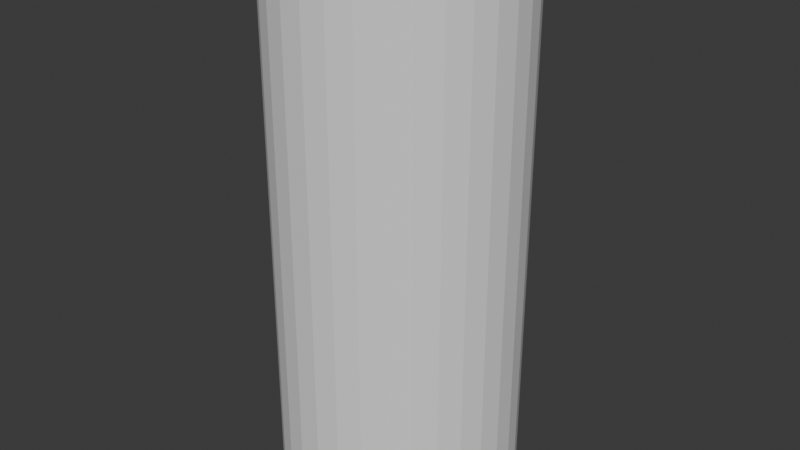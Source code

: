 # Source: m_lean_base.blend  (saved by Blender 5.2.44; exported with 4.5.12 LTS)
import bpy
from mathutils import Matrix  # noqa: F401  (used for matrix-valued properties, if any)

bpy.ops.wm.read_factory_settings(use_empty=True)
scene = bpy.context.scene
scene.name = 'Scene'

# ---- collections
col_collection = bpy.data.collections.new('Collection'); scene.collection.children.link(col_collection)
col_reference = bpy.data.collections.new('reference'); scene.collection.children.link(col_reference)

# ---- world
world_world = bpy.data.worlds.new('World'); scene.world = world_world
world_world.use_nodes = True; world_world.node_tree.nodes.clear()
_N = world_world.node_tree.nodes; _L = world_world.node_tree.links
n0 = _N.new('ShaderNodeOutputWorld'); n0.name = 'World Output'; n0.location = (200, 100)
n1 = _N.new('ShaderNodeBackground'); n1.name = 'Background'; n1.location = (-200, 100)
n1.inputs[0].default_value = (0.05088, 0.05088, 0.05088, 1.0)
_L.new(n1.outputs[0], n0.inputs[0])
n0.is_active_output = True
world_world.color = (0.05088, 0.05088, 0.05088)
world_world.sun_shadow_jitter_overblur = 0.0

# ---- meshes
me_cylinder_001 = bpy.data.meshes.new('Cylinder.001')
me_cylinder_001.from_pydata([(0.0, 0.1749, 9.663), (0.0, 0.3971, 11.9), (0.2359, 0.2025, 9.594), (0.4213, 0.4348, 12.03), (0.403, 0.03589, 9.498), (0.403, -0.1135, 9.351), (0.5127, -0.06281, 11.9), (0.2274, -0.2361, 9.231), (0.3351, -0.2881, 11.45), (0.0, -0.2806, 9.187), (0.0, -0.3341, 11.68), (0.0, 0.3249, 13.18), (0.3123, 0.358, 13.13), (0.4576, 0.1964, 13.08), (0.4576, 0.05306, 13.0), (0.301, -0.06449, 12.93), (0.0, -0.08411, 12.91), (0.0, 0.2452, 13.84), (0.1446, 0.2279, 13.78), (0.19, 0.1276, 13.7), (0.19, 0.04632, 13.16), (0.1174, -0.03993, 13.06), (0.0, -0.07126, 13.02), (0.0, 0.2226, 14.08), (0.1464, 0.2019, 14.06), (0.1918, 0.09271, 14.08), (0.1918, -0.005072, 14.08), (0.1192, -0.08747, 13.75), (0.0, -0.1221, 13.75), (0.0, 0.2328, 10.52), (0.2675, 0.2528, 10.48), (0.3871, 0.06641, 10.45), (0.3871, -0.08086, 10.41), (0.2595, -0.2235, 10.36), (0.0, -0.2753, 10.34), (0.2512, 0.2155, 10.11), (0.3797, 0.04402, 10.06), (0.3797, -0.1266, 9.969), (0.2437, -0.2541, 9.889), (0.0, -0.3004, 9.859), (0.0, 0.1898, 10.16), (0.0, -0.3138, 11.54), (0.3139, -0.2519, 11.24), (0.0, 0.3957, 12.54), (0.3398, 0.4325, 12.49), (0.3276, -0.1951, 12.3), (0.0, -0.2332, 12.29), (0.3933, 0.2825, 4.795), (0.3695, 0.3076, 5.661), (0.5098, 0.2257, 4.82), (0.5109, 0.2399, 5.788), (0.558, 0.09243, 4.795), (0.5694, 0.07671, 5.841), (0.5098, -0.03917, 4.734), (0.5109, -0.08652, 5.788), (0.3933, -0.09204, 4.674), (0.3695, -0.1541, 5.661), (0.2769, -0.03522, 4.649), (0.2281, -0.08652, 5.534), (0.2286, 0.09802, 4.675), (0.1696, 0.07671, 5.482), (0.2769, 0.2296, 4.735), (0.2281, 0.2399, 5.534), (0.3536, 0.3276, 6.177), (0.5236, 0.251, 6.291), (0.5941, 0.06613, 6.338), (0.5236, -0.1188, 6.291), (0.3536, -0.1953, 6.177), (0.1836, -0.1188, 6.063), (0.1132, 0.06613, 6.016), (0.1836, 0.251, 6.063), (0.3063, 0.3316, 7.162), (0.4918, 0.2492, 7.287), (0.5686, 0.05026, 7.338), (0.4918, -0.1487, 7.287), (0.3063, -0.2311, 7.162), (0.1208, -0.1487, 7.038), (0.04399, 0.05026, 6.986), (0.1208, 0.2492, 7.038), (0.2913, 0.3302, 7.494), (0.4675, 0.249, 7.88), (0.5063, 0.08126, 8.26), (0.4437, -0.1432, 8.084), (0.2693, -0.2244, 7.852), (0.09486, -0.1432, 7.621), (0.02262, 0.0529, 7.525), (0.09302, 0.249, 7.506), (0.4542, 0.4057, 3.528), (0.5947, 0.3486, 3.551), (0.6529, 0.2159, 3.504), (0.5947, 0.08536, 3.416), (0.4542, 0.03342, 3.337), (0.3136, 0.09051, 3.314), (0.2554, 0.2232, 3.36), (0.3136, 0.3537, 3.449), (0.4859, 0.3161, 1.347), (0.5517, 0.2831, 1.349), (0.5789, 0.2031, 1.349), (0.5517, 0.1232, 1.349), (0.4859, 0.09015, 1.347), (0.4202, 0.1232, 1.346), (0.3929, 0.2031, 1.346), (0.4202, 0.2831, 1.346), (0.4885, 0.3219, 1.006), (0.5679, 0.2842, 0.9733), (0.6008, 0.1931, 0.9597), (0.5679, 0.102, 0.9733), (0.4885, 0.06425, 1.006), (0.4092, 0.102, 1.039), (0.3763, 0.1931, 1.053), (0.4092, 0.2842, 1.039), (0.482, 0.07824, 2.315), (0.5736, 0.1189, 2.337), (0.6115, 0.2172, 2.346), (0.5736, 0.3154, 2.337), (0.3905, 0.3154, 2.293), (0.3525, 0.2172, 2.284), (0.3905, 0.1189, 2.293), (0.482, 0.3561, 2.315), (0.5327, 0.3601, 9.537e-07), (0.6243, 0.316, 9.537e-07), (0.6673, 0.2002, 9.537e-07), (0.5672, -0.2579, 9.537e-07), (0.4155, 0.187, 9.537e-07), (0.4462, 0.3067, 9.537e-07), (0.4341, 0.02453, 0.8004), (0.5089, -0.02501, 0.8004), (0.578, 0.03207, 0.8004), (0.601, 0.1623, 0.8004), (0.5645, 0.2895, 0.8004), (0.4898, 0.339, 0.8004), (0.4206, 0.2819, 0.8004), (0.3976, 0.1517, 0.8004), (0.7277, -0.3676, 9.537e-07), (0.7854, -0.2465, 9.537e-07), (0.576, -0.4244, 9.537e-07), (0.4192, -0.3837, 9.537e-07), (0.3491, -0.2694, 9.537e-07), (0.4198, -0.3762, 0.2609), (0.673, -0.3629, 0.2609), (0.3736, -0.2495, 0.2609), (0.563, -0.4221, 0.2609), (0.7356, -0.2252, 0.2771), (0.3832, -0.03086, 0.3974), (0.5414, 0.1936, 9.537e-07), (0.7027, 0.06622, 9.537e-07), (0.4255, -0.1577, 0.3974), (0.5414, -0.2051, 0.3974), (0.3956, 0.05012, 9.537e-07), (0.3757, -0.0868, 9.537e-07), (0.7382, -0.06781, 9.537e-07), (0.6818, -0.01198, 0.4071), (0.635, -0.1467, 0.3974), (0.118, 0.1887, 9.629), (0.1742, 0.4114, 11.68), (0.1561, 0.3778, 13.15), (0.06087, 0.2518, 13.81), (0.06179, 0.2275, 14.07), (0.1337, 0.2428, 10.5), (0.1256, 0.2026, 10.14), (0.1699, 0.4363, 12.52), (0.0677, -0.3428, 11.61), (0.06294, -0.09826, 12.91), (0.07515, -0.3009, 11.42), (0.0685, -0.2435, 12.29), (0.0, 0.2925, 11.02), (0.3139, 0.3156, 10.99), (0.46, 0.1038, 10.98), (0.46, -0.1256, 10.93), (0.2861, -0.2851, 10.65), (0.1378, 0.3041, 10.93), (0.0, -0.3433, 11.03), (0.0, 0.3163, 8.909), (0.3091, 0.365, 8.84), (0.4762, 0.1569, 8.744), (0.4762, -0.02972, 8.597), (0.3006, -0.1828, 8.477), (0.0, -0.2384, 8.433), (0.057, 0.3478, 8.891), (0.0519, 0.4211, 8.19), (0.0, 0.0461, 7.557), (0.0, 0.385, 8.238), (0.0, -0.1919, 7.702), (0.1866, -0.172, 8.166), (0.0, -0.2524, 8.133), (0.0, 0.249, 7.621), (0.4803, 0.2796, 8.363), (0.0, 0.3813, 7.82), (0.05598, 0.4138, 7.799), (0.2892, 0.445, 8.236), (0.4518, 0.315, 7.957), (0.2866, 0.4133, 7.769), (0.5167, 0.0761, 8.106), (0.4517, -0.1441, 7.951), (0.2938, 0.3304, 7.439), (0.4716, 0.249, 7.781), (0.09766, 0.249, 7.428), (0.09919, -0.1441, 7.524), (0.02618, 0.05246, 7.436), (0.2754, -0.2255, 7.737), (0.6719, 0.3148, 10.18), (0.594, 0.3632, 11.11), (0.7846, 0.3148, 10.28), (0.7404, 0.3632, 11.24), (0.8409, 0.1714, 10.32), (0.8247, 0.1733, 11.2), (0.7846, 0.04464, 10.27), (0.7627, 0.005411, 11.02), (0.6719, 0.04464, 10.17), (0.6164, 0.005411, 10.89), (0.6156, 0.1714, 10.12), (0.532, 0.1733, 10.94), (0.585, 0.3594, 11.42), (0.72, 0.3594, 11.54), (0.7863, 0.1821, 11.62), (0.72, 0.005531, 11.54), (0.585, 0.005531, 11.42), (0.5176, 0.1825, 11.36), (0.706, 0.2774, 9.547), (0.8451, 0.2774, 9.671), (0.9062, 0.1402, 9.818), (0.8283, 0.003045, 9.839), (0.6892, 0.003045, 9.714), (0.6281, 0.1402, 9.568), (0.7281, 0.2603, 9.234), (0.8633, 0.2603, 9.355), (0.9263, 0.1329, 9.462), (0.8541, -0.005544, 9.447), (0.7189, -0.005544, 9.326), (0.6558, 0.1329, 9.219), (0.8544, 0.088, 7.843), (0.9262, 0.088, 7.908), (0.9571, 0.00796, 7.99), (0.9162, -0.07208, 8.008), (0.8444, -0.07208, 7.943), (0.8134, 0.00796, 7.861), (0.7361, 0.0796, 8.629), (0.7801, -0.02368, 8.743), (0.8816, -0.02368, 8.834), (0.9392, 0.0796, 8.811), (0.8953, 0.1829, 8.697), (0.7937, 0.1829, 8.606), (0.6585, 0.3094, 10.33), (0.777, 0.3094, 10.44), (0.7808, 0.03789, 10.4), (0.6623, 0.03789, 10.3), (0.7995, 0.2931, 10.12), (0.6762, 0.03437, 10.06), (0.6803, 0.2931, 10.02), (0.7954, 0.03437, 10.17), (0.829, -0.2101, 7.076), (0.8363, -0.0882, 7.808), (0.8232, 0.08944, 7.028), (0.8481, 0.07825, 7.675), (1.014, -0.2183, 6.975), (0.9471, -0.08356, 7.85), (1.002, 0.08488, 6.966), (0.9401, 0.0821, 7.71), (0.7622, -0.1497, 7.453), (0.7984, 0.08326, 7.357), (0.986, 0.08412, 7.344), (0.9927, -0.1504, 7.417), (0.8261, -0.06034, 7.052), (0.8121, -0.006233, 7.73), (1.008, -0.06672, 6.97), (0.9705, 0.0003979, 7.79), (0.9893, -0.03316, 7.38), (0.7604, -0.03329, 7.406), (0.7505, -0.05254, 7.118), (0.7529, -0.1888, 7.151), (0.8082, -0.2148, 6.884), (0.8178, -0.0622, 6.976), (0.7422, -0.0544, 7.042), (0.7321, -0.1935, 6.96), (0.7887, -0.1676, 6.705), (0.7128, -0.151, 6.777), (0.7868, -0.06916, 6.689), (0.7112, -0.06136, 6.755), (0.8109, 0.008505, 6.839), (0.7352, 0.01631, 6.905), (0.7923, 0.004346, 6.668), (0.7167, 0.01215, 6.734), (0.8049, -0.06541, 6.632), (0.8073, -0.1893, 6.652), (0.9067, 0.08348, 6.706), (0.8088, 0.08598, 6.741), (0.8667, -0.06757, 6.604), (0.87, -0.1919, 6.619), (0.5416, 0.4213, 12.1), (0.5367, 0.4261, 12.63), (0.6869, 0.3798, 12.14), (0.6105, 0.361, 12.71), (0.7895, 0.1829, 12.23), (0.6761, 0.1885, 12.83), (0.6834, -0.01322, 12.16), (0.607, 0.01295, 12.73), (0.5507, -0.05552, 12.09), (0.54, -0.03067, 12.6), (0.533, 0.3649, 11.69), (0.5309, -0.05276, 11.93), (0.5364, 0.05825, 11.57), (0.5229, -0.07283, 12.41), (0.52, 0.4435, 12.11), (0.5368, 0.3357, 12.86), (0.5397, 0.1884, 13.02), (0.5388, 0.03865, 12.84), (0.5175, 0.4234, 12.62), (0.5086, 0.2178, 11.57), (0.512, 0.3326, 12.91), (0.5112, 0.1914, 13.04), (0.5154, 0.005697, 12.84), (0.4912, 0.1426, 11.53), (0.4428, -0.1125, 12.39), (0.4154, 0.407, 12.6), (0.419, -0.001348, 12.83), (0.4938, 0.05851, 11.57), (0.4925, 0.302, 11.54), (0.4402, 0.3844, 11.74), (0.4133, 0.3228, 12.94)], [], [(170, 154, 3, 166), (167, 311, 315, 168), (168, 6, 42, 169), (33, 169, 171, 34), (160, 43, 11, 155), (45, 312, 314, 15), (12, 318, 313), (164, 45, 15, 162), (15, 14, 20, 21), (13, 12, 18, 19), (16, 162, 15, 21, 22), (14, 13, 19, 20), (155, 11, 17, 156), (21, 20, 26, 27), (19, 18, 24, 25), (22, 21, 27, 28), (20, 19, 25, 26), (156, 17, 23, 157), (38, 33, 34, 39), (37, 32, 33, 38), (36, 31, 32, 37), (35, 30, 31, 36), (159, 158, 30, 35), (153, 159, 35, 2), (2, 35, 36, 4), (4, 36, 37, 5), (5, 37, 38, 7), (7, 38, 39, 9), (161, 8, 45, 164), (163, 42, 8, 161), (42, 6, 8), (3, 44, 313), (8, 6, 312, 45), (154, 1, 43, 160), (47, 48, 50, 49), (49, 50, 52, 51), (51, 52, 54, 53), (53, 54, 56, 55), (55, 56, 58, 57), (57, 58, 60, 59), (59, 60, 62, 61), (61, 62, 48, 47), (62, 60, 69, 70), (52, 50, 64, 65), (58, 56, 67, 68), (48, 62, 70, 63), (54, 52, 65, 66), (60, 58, 68, 69), (50, 48, 63, 64), (56, 54, 66, 67), (63, 70, 78, 71), (69, 68, 76, 77), (67, 66, 74, 75), (65, 64, 72, 73), (70, 69, 77, 78), (68, 67, 75, 76), (66, 65, 73, 74), (64, 63, 71, 72), (193, 192, 81, 82), (195, 194, 79, 80), (194, 196, 86, 79), (198, 197, 84, 85), (199, 193, 82, 83), (192, 195, 80, 81), (196, 198, 85, 86), (197, 199, 83, 84), (51, 53, 90, 89), (57, 59, 93, 92), (53, 55, 91, 90), (59, 61, 94, 93), (49, 51, 89, 88), (55, 57, 92, 91), (61, 47, 87, 94), (47, 49, 88, 87), (112, 111, 99, 98), (114, 113, 97, 96), (116, 115, 102, 101), (111, 117, 100, 99), (113, 112, 98, 97), (118, 114, 96, 95), (115, 118, 95, 102), (117, 116, 101, 100), (102, 95, 103, 110), (100, 101, 109, 108), (98, 99, 107, 106), (96, 97, 105, 104), (101, 102, 110, 109), (99, 100, 108, 107), (97, 98, 106, 105), (95, 96, 104, 103), (92, 93, 116, 117), (94, 87, 118, 115), (87, 88, 114, 118), (89, 90, 112, 113), (91, 92, 117, 111), (93, 94, 115, 116), (88, 89, 113, 114), (90, 91, 111, 112), (122, 134, 133, 135), (147, 146, 138, 141), (130, 129, 120, 119), (131, 130, 119, 124), (146, 143, 140, 138), (144, 123, 124, 119), (129, 128, 121, 120), (132, 131, 124, 123), (109, 110, 131, 132), (104, 105, 128, 129), (106, 107, 126, 127), (108, 109, 132, 125), (110, 103, 130, 131), (103, 104, 129, 130), (105, 106, 127, 128), (107, 108, 125, 126), (141, 138, 136, 135), (142, 139, 133, 134), (138, 140, 137, 136), (139, 141, 135, 133), (143, 149, 137, 140), (119, 120, 121, 144), (121, 145, 148, 123, 144), (150, 151, 142, 134), (152, 147, 141, 139), (151, 152, 139, 142), (128, 127, 152, 151), (127, 126, 147, 152), (121, 128, 145), (145, 150, 149, 148), (148, 132, 123), (132, 148, 149, 143), (145, 128, 151, 150), (125, 132, 143, 146), (126, 125, 146, 147), (137, 149, 150, 134, 122), (135, 136, 137, 122), (3, 154, 160, 44), (0, 40, 159, 153), (40, 29, 158, 159), (18, 156, 157, 24), (12, 155, 156, 18), (44, 160, 155, 12), (165, 1, 154, 170), (41, 163, 161, 10), (10, 161, 164, 46), (46, 164, 162, 16), (29, 165, 170, 158), (32, 168, 169, 33), (31, 167, 168, 32), (30, 166, 167, 31), (158, 170, 166, 30), (171, 169, 42, 163, 41), (2, 4, 174, 173), (7, 9, 177, 176), (0, 153, 178, 172), (4, 5, 175, 174), (5, 7, 176, 175), (153, 2, 173, 178), (183, 176, 177, 184), (86, 85, 180, 185), (85, 84, 182, 180), (84, 183, 184, 182), (83, 176, 183, 84), (82, 175, 176, 83), (178, 179, 181, 172), (188, 86, 185, 187), (179, 188, 187, 181), (179, 178, 173, 189), (189, 173, 174, 186), (191, 189, 186, 190), (188, 179, 189, 191), (86, 188, 191, 79), (79, 191, 190, 80), (186, 81, 80, 190), (174, 175, 81, 186), (81, 175, 82), (76, 75, 199, 197), (78, 77, 198, 196), (73, 72, 195, 192), (75, 74, 193, 199), (77, 76, 197, 198), (71, 78, 196, 194), (72, 71, 194, 195), (74, 73, 192, 193), (242, 201, 203, 243), (243, 203, 205, 204), (204, 205, 207, 244), (244, 207, 209, 245), (245, 209, 211, 210), (210, 211, 201, 242), (207, 205, 214, 215), (201, 211, 217, 212), (203, 201, 212, 213), (209, 207, 215, 216), (205, 203, 213, 214), (211, 209, 216, 217), (246, 204, 220, 219), (247, 210, 223, 222), (248, 246, 219, 218), (204, 249, 221, 220), (210, 248, 218, 223), (249, 247, 222, 221), (218, 219, 225, 224), (223, 218, 224, 229), (221, 222, 228, 227), (219, 220, 226, 225), (222, 223, 229, 228), (220, 221, 227, 226), (237, 236, 235, 234), (239, 238, 233, 232), (241, 240, 231, 230), (236, 241, 230, 235), (238, 237, 234, 233), (240, 239, 232, 231), (225, 226, 239, 240), (227, 228, 237, 238), (229, 224, 241, 236), (224, 225, 240, 241), (226, 227, 238, 239), (228, 229, 236, 237), (204, 246, 202, 243), (200, 248, 210, 242), (206, 244, 245, 208), (206, 249, 204, 244), (200, 242, 243, 202), (206, 208, 247, 249), (200, 202, 246, 248), (210, 247, 208, 245), (267, 263, 253, 259), (259, 253, 257, 260), (266, 265, 255, 261), (261, 255, 251, 258), (264, 254, 287, 286), (254, 261, 258, 250), (264, 266, 261, 254), (252, 259, 260, 256), (262, 267, 259, 252), (267, 262, 268), (256, 260, 266, 264), (252, 256, 284, 285), (260, 257, 265, 266), (258, 251, 263, 267), (269, 258, 267, 268), (262, 250, 270, 271), (273, 272, 277, 275), (250, 258, 269), (250, 269, 273, 270), (268, 262, 271, 272), (269, 268, 272, 273), (276, 274, 275, 277), (272, 271, 278, 279), (270, 273, 275, 274), (271, 270, 274, 276), (279, 278, 280, 281), (276, 277, 281, 280), (271, 276, 280, 278), (277, 272, 279, 281), (282, 286, 287, 283), (285, 284, 286, 282), (250, 262, 282, 283), (262, 252, 285, 282), (256, 264, 286, 284), (254, 250, 283, 287), (231, 232, 265, 257), (232, 233, 255, 265), (233, 234, 251, 255), (234, 235, 263, 251), (235, 230, 253, 263), (230, 231, 257, 253), (288, 289, 291, 290), (290, 291, 293, 292), (292, 293, 295, 294), (294, 295, 297, 296), (290, 292, 214, 213), (294, 296, 215), (288, 213, 212), (292, 215, 214), (291, 289, 303), (297, 295, 305), (293, 291, 303, 304), (295, 293, 304, 305), (296, 297, 301, 299), (215, 296, 216), (213, 288, 290), (215, 292, 294), (289, 288, 302, 306), (212, 217, 307, 298), (217, 216, 300, 307), (299, 300, 216, 296), (212, 298, 302, 288), (305, 304, 309, 310), (304, 303, 308, 309), (297, 305, 310, 301), (306, 308, 303, 289), (298, 307, 316, 317), (310, 309, 13, 14, 314), (300, 299, 6, 315), (301, 310, 314, 312), (299, 301, 312, 6), (306, 302, 3, 313), (302, 298, 317, 3), (308, 306, 313, 318), (307, 300, 315, 311, 316), (309, 308, 318, 13), (168, 315, 6), (316, 311, 167, 166), (15, 314, 14), (166, 3, 317, 316), (12, 13, 318), (12, 313, 44)])
me_cylinder_001.polygons.foreach_set('use_smooth', [True] * 309)
_k = set([(0, 40), (0, 172), (1, 43), (1, 165), (6, 42), (9, 39), (10, 41), (10, 46), (11, 17), (11, 43), (16, 46), (29, 40), (29, 165), (33, 34), (34, 39), (34, 171), (38, 39), (41, 163), (42, 163), (169, 171), (172, 181), (180, 185), (181, 187), (185, 187)])
me_cylinder_001.attributes.new('sharp_edge', 'BOOLEAN', 'EDGE').data.foreach_set('value', [ (min(e.vertices), max(e.vertices)) in _k for e in me_cylinder_001.edges])
_uv = me_cylinder_001.uv_layers.new(name='UVMap')
_uv.uv.foreach_set('vector', [0.95, 0.6423, 0.95, 1.0, 0.9, 1.0, 0.9, 0.6423, 0.8, 0.6423, 0.8, 0.8542, 0.7624, 0.8717, 0.7, 0.6423, 0.7, 0.6423, 0.7, 1.0, 0.5964, 0.7611, 0.5964, 0.5555, 0.5964, 0.4381, 0.5964, 0.5555, 0.5, 0.633, 0.5, 0.4381, 0.95, 1.0, 1.0, 1.0, 1.0, 1.0, 0.95, 1.0, 0.5964, 1.0, 0.6482, 1.0, 0.6706, 1.0, 0.5964, 1.0, 0.9, 1.0, 0.8724, 1.0, 0.9999, 1.0, 0.5202, 1.0, 0.5964, 1.0, 0.5964, 1.0, 0.5202, 1.0, 0.5964, 1.0, 0.7, 1.0, 0.7, 1.0, 0.5964, 1.0, 0.8, 1.0, 0.9, 1.0, 0.9, 1.0, 0.8, 1.0, 0.5, 1.0, 0.5202, 1.0, 0.5964, 1.0, 0.5964, 1.0, 0.5, 1.0, 0.7, 1.0, 0.8, 1.0, 0.8, 1.0, 0.7, 1.0, 0.95, 1.0, 1.0, 1.0, 1.0, 1.0, 0.95, 1.0, 0.5964, 1.0, 0.7, 1.0, 0.7, 1.0, 0.5964, 1.0, 0.8, 1.0, 0.9, 1.0, 0.9, 1.0, 0.8, 1.0, 0.5, 1.0, 0.5964, 1.0, 0.5964, 1.0, 0.5, 1.0, 0.7, 1.0, 0.8, 1.0, 0.8, 1.0, 0.7, 1.0, 0.95, 1.0, 1.0, 1.0, 1.0, 1.0, 0.95, 1.0, 0.5964, 0.2556, 0.5964, 0.4381, 0.5, 0.4381, 0.5, 0.2556, 0.7, 0.2556, 0.7, 0.4381, 0.5964, 0.4381, 0.5964, 0.2556, 0.8, 0.2556, 0.8, 0.4381, 0.7, 0.4381, 0.7, 0.2556, 0.9, 0.2556, 0.9, 0.4381, 0.8, 0.4381, 0.8, 0.2556, 0.95, 0.2556, 0.95, 0.4381, 0.9, 0.4381, 0.9, 0.2556, 0.95, 0.0, 0.95, 0.2556, 0.9, 0.2556, 0.9, 0.0, 0.9, 0.0, 0.9, 0.2556, 0.8, 0.2556, 0.8, 0.0, 0.8, 0.0, 0.8, 0.2556, 0.7, 0.2556, 0.7, 0.0, 0.7, 0.0, 0.7, 0.2556, 0.5964, 0.2556, 0.5964, 0.0, 0.5964, 0.0, 0.5964, 0.2556, 0.5, 0.2556, 0.5, 0.0, 0.5202, 1.0, 0.5964, 1.0, 0.5964, 1.0, 0.5202, 1.0, 0.5202, 0.7647, 0.5964, 0.7611, 0.5964, 1.0, 0.5202, 1.0, 0.5964, 0.7611, 0.7, 1.0, 0.5964, 1.0, 0.7354, -0.03133, 0.9, 1.0, 0.9999, 1.0, 0.5964, 1.0, 0.3333, 0.0, 0.6482, 1.0, 0.5964, 1.0, 0.95, 1.0, 1.0, 1.0, 1.0, 1.0, 0.95, 1.0, 1.0, 0.0, 1.0, 1.0, 0.875, 1.0, 0.875, 0.0, 0.875, 0.0, 0.875, 1.0, 0.75, 1.0, 0.75, 0.0, 0.75, 0.0, 0.75, 1.0, 0.625, 1.0, 0.625, 0.0, 0.625, 0.0, 0.625, 1.0, 0.5, 1.0, 0.5, 0.0, 0.5, 0.0, 0.5, 1.0, 0.375, 1.0, 0.375, 0.0, 0.375, 0.0, 0.375, 1.0, 0.25, 1.0, 0.25, 0.0, 0.25, 0.0, 0.25, 1.0, 0.125, 1.0, 0.125, 0.0, 0.125, 0.0, 0.125, 1.0, 0.0, 1.0, 0.0, 0.0, 0.125, 1.0, 0.25, 1.0, 0.25, 1.0, 0.125, 1.0, 0.75, 1.0, 0.875, 1.0, 0.875, 1.0, 0.75, 1.0, 0.375, 1.0, 0.5, 1.0, 0.5, 1.0, 0.375, 1.0, 0.0, 1.0, 0.125, 1.0, 0.125, 1.0, 0.0, 1.0, 0.625, 1.0, 0.75, 1.0, 0.75, 1.0, 0.625, 1.0, 0.25, 1.0, 0.375, 1.0, 0.375, 1.0, 0.25, 1.0, 0.875, 1.0, 1.0, 1.0, 1.0, 1.0, 0.875, 1.0, 0.5, 1.0, 0.625, 1.0, 0.625, 1.0, 0.5, 1.0, 0.0, 1.0, 0.125, 1.0, 0.125, 1.0, 0.0, 1.0, 0.25, 1.0, 0.375, 1.0, 0.375, 1.0, 0.25, 1.0, 0.5, 1.0, 0.625, 1.0, 0.625, 1.0, 0.5, 1.0, 0.75, 1.0, 0.875, 1.0, 0.875, 1.0, 0.75, 1.0, 0.125, 1.0, 0.25, 1.0, 0.25, 1.0, 0.125, 1.0, 0.375, 1.0, 0.5, 1.0, 0.5, 1.0, 0.375, 1.0, 0.625, 1.0, 0.75, 1.0, 0.75, 1.0, 0.625, 1.0, 0.875, 1.0, 1.0, 1.0, 1.0, 1.0, 0.875, 1.0, 0.625, 1.0, 0.75, 1.0, 0.75, 1.0, 0.625, 1.0, 0.875, 1.0, 1.0, 1.0, 1.0, 1.0, 0.875, 1.0, 0.0, 1.0, 0.125, 1.0, 0.125, 1.0, 0.0, 1.0, 0.25, 1.0, 0.375, 1.0, 0.375, 1.0, 0.25, 1.0, 0.5, 1.0, 0.625, 1.0, 0.625, 1.0, 0.5, 1.0, 0.75, 1.0, 0.875, 1.0, 0.875, 1.0, 0.75, 1.0, 0.125, 1.0, 0.25, 1.0, 0.25, 1.0, 0.125, 1.0, 0.375, 1.0, 0.5, 1.0, 0.5, 1.0, 0.375, 1.0, 0.75, 0.0, 0.625, 0.0, 0.625, 0.0, 0.75, 0.0, 0.375, 0.0, 0.25, 0.0, 0.25, 0.0, 0.375, 0.0, 0.625, 0.0, 0.5, 0.0, 0.5, 0.0, 0.625, 0.0, 0.25, 0.0, 0.125, 0.0, 0.125, 0.0, 0.25, 0.0, 0.875, 0.0, 0.75, 0.0, 0.75, 0.0, 0.875, 0.0, 0.5, 0.0, 0.375, 0.0, 0.375, 0.0, 0.5, 0.0, 0.125, 0.0, 0.0, 0.0, 0.0, 0.0, 0.125, 0.0, 1.0, 0.0, 0.875, 0.0, 0.875, 0.0, 1.0, 0.0, 0.625, 0.0, 0.5, 0.0, 0.5, 0.0, 0.625, 0.0, 0.875, 0.0, 0.75, 0.0, 0.75, 0.0, 0.875, 0.0, 0.25, 0.0, 0.125, 0.0, 0.125, 0.0, 0.25, 0.0, 0.5, 0.0, 0.375, 0.0, 0.375, 0.0, 0.5, 0.0, 0.75, 0.0, 0.625, 0.0, 0.625, 0.0, 0.75, 0.0, 1.0, 0.0, 0.875, 0.0, 0.875, 0.0, 1.0, 0.0, 0.125, 0.0, 0.0, 0.0, 0.0, 0.0, 0.125, 0.0, 0.375, 0.0, 0.25, 0.0, 0.25, 0.0, 0.375, 0.0, 0.125, 0.0, 0.0, 0.0, 0.0, 0.0, 0.125, 0.0, 0.375, 0.0, 0.25, 0.0, 0.25, 0.0, 0.375, 0.0, 0.625, 0.0, 0.5, 0.0, 0.5, 0.0, 0.625, 0.0, 0.875, 0.0, 0.75, 0.0, 0.75, 0.0, 0.875, 0.0, 0.25, 0.0, 0.125, 0.0, 0.125, 0.0, 0.25, 0.0, 0.5, 0.0, 0.375, 0.0, 0.375, 0.0, 0.5, 0.0, 0.75, 0.0, 0.625, 0.0, 0.625, 0.0, 0.75, 0.0, 1.0, 0.0, 0.875, 0.0, 0.875, 0.0, 1.0, 0.0, 0.375, 0.0, 0.25, 0.0, 0.25, 0.0, 0.375, 0.0, 0.125, 0.0, 0.0, 0.0, 0.0, 0.0, 0.125, 0.0, 1.0, 0.0, 0.875, 0.0, 0.875, 0.0, 1.0, 0.0, 0.75, 0.0, 0.625, 0.0, 0.625, 0.0, 0.75, 0.0, 0.5, 0.0, 0.375, 0.0, 0.375, 0.0, 0.5, 0.0, 0.25, 0.0, 0.125, 0.0, 0.125, 0.0, 0.25, 0.0, 0.875, 0.0, 0.75, 0.0, 0.75, 0.0, 0.875, 0.0, 0.625, 0.0, 0.5, 0.0, 0.5, 0.0, 0.625, 0.0, 0.5, 0.0, 0.75, 0.0, 0.625, 0.0, 0.5, 0.0, 0.5, 0.0, 0.375, 0.0, 0.375, 0.0, 0.5, 0.0, 1.0, 0.0, 0.875, 0.0, 0.875, 0.0, 1.0, 0.0, 0.125, 0.0, 0.0, 0.0, 0.0, 0.0, 0.125, 0.0, 0.375, 0.0, 0.25, 0.0, 0.25, 0.0, 0.375, 0.0, 0.5, 0.0, 0.25, 0.0, 0.125, 0.0, 0.0, 0.0, 0.875, 0.0, 0.75, 0.0, 0.75, 0.0, 0.875, 0.0, 0.25, 0.0, 0.125, 0.0, 0.125, 0.0, 0.25, 0.0, 0.25, 0.0, 0.125, 0.0, 0.125, 0.0, 0.25, 0.0, 0.875, 0.0, 0.75, 0.0, 0.75, 0.0, 0.875, 0.0, 0.625, 0.0, 0.5, 0.0, 0.5, 0.0, 0.625, 0.0, 0.375, 0.0, 0.25, 0.0, 0.25, 0.0, 0.375, 0.0, 0.125, 0.0, 0.0, 0.0, 0.0, 0.0, 0.125, 0.0, 1.0, 0.0, 0.875, 0.0, 0.875, 0.0, 1.0, 0.0, 0.75, 0.0, 0.625, 0.0, 0.625, 0.0, 0.75, 0.0, 0.5, 0.0, 0.375, 0.0, 0.375, 0.0, 0.5, 0.0, 0.5, 0.0, 0.375, 0.0, 0.375, 0.0, 0.5, 0.0, 0.75, 0.0, 0.625, 0.0, 0.625, 0.0, 0.75, 0.0, 0.375, 0.0, 0.25, 0.0, 0.25, 0.0, 0.375, 0.0, 0.625, 0.0, 0.5, 0.0, 0.5, 0.0, 0.625, 0.0, 0.25, 0.0, 0.25, 0.0, 0.25, 0.0, 0.25, 0.0, 1.0, 0.0, 0.875, 0.0, 0.75, 0.0, 0.5, 0.0, 0.75, 0.0, 0.75, 0.0, 0.25, 0.0, 0.25, 0.0, 0.5, 0.0, 0.75, 0.0, 0.75, 0.0, 0.75, 0.0, 0.75, 0.0, 0.625, 0.0, 0.5, 0.0, 0.5, 0.0, 0.625, 0.0, 0.75, 0.0, 0.625, 0.0, 0.625, 0.0, 0.75, 0.0, 0.75, 0.0, 0.625, 0.0, 0.625, 0.0, 0.75, 0.0, 0.625, 0.0, 0.5, 0.0, 0.5, 0.0, 0.625, 0.0, 0.75, 0.0, 0.75, 0.0, 0.75, 0.0, 0.75, 0.0, 0.75, 0.0, 0.25, 0.0, 0.25, 0.0, 0.25, 0.0, 0.25, 0.0, 0.25, 0.0, 0.25, 0.0, 0.25, 0.0, 0.25, 0.0, 0.25, 0.0, 0.75, 0.0, 0.75, 0.0, 0.75, 0.0, 0.75, 0.0, 0.375, 0.0, 0.25, 0.0, 0.25, 0.0, 0.375, 0.0, 0.5, 0.0, 0.375, 0.0, 0.375, 0.0, 0.5, 0.0, 0.25, 0.0, 0.25, 0.0, 0.75, 0.0, 0.75, 0.0, 0.5, 0.0, 0.5, 0.0, 0.375, 0.0, 0.25, 0.0, 0.5, 0.0, 0.9, 1.0, 0.95, 1.0, 0.95, 1.0, 0.9, 1.0, 1.0, 0.0, 1.0, 0.2556, 0.95, 0.2556, 0.95, 0.0, 1.0, 0.2556, 1.0, 0.4381, 0.95, 0.4381, 0.95, 0.2556, 0.9, 1.0, 0.95, 1.0, 0.95, 1.0, 0.9, 1.0, 0.9, 1.0, 0.95, 1.0, 0.95, 1.0, 0.9, 1.0, 0.9, 1.0, 0.95, 1.0, 0.95, 1.0, 0.9, 1.0, 1.0, 0.6423, 1.0, 1.0, 0.95, 1.0, 0.95, 0.6423, 0.5, 0.7656, 0.5202, 0.7647, 0.5202, 1.0, 0.5, 1.0, 0.5, 1.0, 0.5202, 1.0, 0.5202, 1.0, 0.5, 1.0, 0.5, 1.0, 0.5202, 1.0, 0.5202, 1.0, 0.5, 1.0, 1.0, 0.4381, 1.0, 0.6423, 0.95, 0.6423, 0.95, 0.4381, 0.7, 0.4381, 0.7, 0.6423, 0.5964, 0.5555, 0.5964, 0.4381, 0.8, 0.4381, 0.8, 0.6423, 0.7, 0.6423, 0.7, 0.4381, 0.9, 0.4381, 0.9, 0.6423, 0.8, 0.6423, 0.8, 0.4381, 0.95, 0.4381, 0.95, 0.6423, 0.9, 0.6423, 0.9, 0.4381, 0.5, 0.633, 0.5964, 0.5555, 0.5964, 0.7611, 0.5202, 0.7647, 0.5, 0.7656, 0.9, 0.0, 0.8, 0.0, 0.8, 0.0, 0.9, 0.0, 0.5964, 0.0, 0.5, 0.0, 0.5, 0.0, 0.5964, 0.0, 1.0, 0.0, 0.95, 0.0, 0.95, 0.0, 1.0, 0.0, 0.8, 0.0, 0.7, 0.0, 0.7, 0.0, 0.8, 0.0, 0.7, 0.0, 0.5964, 0.0, 0.5964, 0.0, 0.7, 0.0, 0.95, 0.0, 0.9, 0.0, 0.9, 0.0, 0.95, 0.0, 0.6576, 0.0, 0.5964, 0.0, 0.5, 0.0, 0.5632, 0.0, 0.8174, 0.0, 0.7732, 0.0, 0.75, 0.0, 0.8096, 0.0, 0.7732, 0.0, 0.6848, 0.0, 0.625, 0.0, 0.75, 0.0, 0.6848, 0.0, 0.6576, 0.0, 0.5632, 0.0, 0.625, 0.0, 0.5, 1.0, 0.5964, 0.0, 0.6576, 0.0, 0.6848, 0.0, 0.625, 1.0, 0.7, 0.0, 0.5964, 0.0, 0.5, 1.0, 0.95, 0.0, 0.8616, 0.0, 0.875, 0.0, 1.0, 0.0, 0.8395, 0.0, 0.8174, 0.0, 0.8096, 0.0, 0.8438, 0.0, 0.8616, 0.0, 0.8395, 0.0, 0.8438, 0.0, 0.875, 0.0, 0.5375, 0.5, 0.95, 0.0, 0.9, 0.0, 0.45, 0.5, 0.45, 0.5, 0.9, 0.0, 0.8, 0.0, 0.8375, 0.5, 0.225, 0.75, 0.45, 0.5, 0.8375, 0.5, 0.8563, 0.75, 0.3313, 0.75, 0.5375, 0.5, 0.45, 0.5, 0.225, 0.75, 0.125, 1.0, 0.3313, 0.75, 0.225, 0.75, 0.0, 1.0, 0.0, 1.0, 0.225, 0.75, 0.8563, 0.75, 0.875, 1.0, 0.8281, 0.375, 0.7875, 0.5, 0.875, 1.0, 0.8563, 0.75, 0.8, 0.0, 0.7, 0.0, 0.7875, 0.5, 0.8281, 0.375, 0.7875, 0.5, 0.7, 0.0, 0.625, 1.0, 0.375, 1.0, 0.5, 1.0, 0.5, 1.0, 0.375, 1.0, 0.125, 1.0, 0.25, 1.0, 0.25, 1.0, 0.125, 1.0, 0.75, 1.0, 0.875, 1.0, 0.875, 1.0, 0.75, 1.0, 0.5, 1.0, 0.625, 1.0, 0.625, 1.0, 0.5, 1.0, 0.25, 1.0, 0.375, 1.0, 0.375, 1.0, 0.25, 1.0, 0.0, 1.0, 0.125, 1.0, 0.125, 1.0, 0.0, 1.0, 0.875, 1.0, 1.0, 1.0, 1.0, 1.0, 0.875, 1.0, 0.625, 1.0, 0.75, 1.0, 0.75, 1.0, 0.625, 1.0, 1.0, 0.1721, 1.0, 1.0, 0.8333, 1.0, 0.8333, 0.1721, 0.8333, 0.1721, 0.8333, 1.0, 0.6667, 1.0, 0.6667, 0.0, 0.6667, 0.0, 0.6667, 1.0, 0.5, 1.0, 0.5, 0.1721, 0.5, 0.1721, 0.5, 1.0, 0.3333, 1.0, 0.3333, 0.1721, 0.3333, 0.1721, 0.3333, 1.0, 0.1667, 1.0, 0.1667, 0.0, 0.1667, 0.0, 0.1667, 1.0, -8.941e-08, 1.0, -8.941e-08, 0.1721, 0.5, 1.0, 0.6667, 1.0, 0.6667, 1.0, 0.5, 1.0, -8.941e-08, 1.0, 0.1667, 1.0, 0.1667, 1.0, -8.941e-08, 1.0, 0.8333, 1.0, 1.0, 1.0, 1.0, 1.0, 0.8333, 1.0, 0.3333, 1.0, 0.5, 1.0, 0.5, 1.0, 0.3333, 1.0, 0.6667, 1.0, 0.8333, 1.0, 0.8333, 1.0, 0.6667, 1.0, 0.1667, 1.0, 0.3333, 1.0, 0.3333, 1.0, 0.1667, 1.0, 0.8333, 0.0, 0.6667, 0.0, 0.6667, 0.0, 0.8333, 0.0, 0.3333, 0.0, 0.1667, 0.0, 0.1667, 0.0, 0.3333, 0.0, 1.0, 0.0, 0.8333, 0.0, 0.8333, 0.0, 1.0, 0.0, 0.6667, 0.0, 0.5, 0.0, 0.5, 0.0, 0.6667, 0.0, 0.1667, 0.0, -8.941e-08, 0.0, -8.941e-08, 0.0, 0.1667, 0.0, 0.5, 0.0, 0.3333, 0.0, 0.3333, 0.0, 0.5, 0.0, 1.0, 0.0, 0.8333, 0.0, 0.8333, 0.0, 1.0, 0.0, 0.1667, 0.0, -8.941e-08, 0.0, -8.941e-08, 0.0, 0.1667, 0.0, 0.5, 0.0, 0.3333, 0.0, 0.3333, 0.0, 0.5, 0.0, 0.8333, 0.0, 0.6667, 0.0, 0.6667, 0.0, 0.8333, 0.0, 0.3333, 0.0, 0.1667, 0.0, 0.1667, 0.0, 0.3333, 0.0, 0.6667, 0.0, 0.5, 0.0, 0.5, 0.0, 0.6667, 0.0, 0.3333, 0.0, 0.1667, 0.0, 0.1667, 0.0, 0.3333, 0.0, 0.6667, 0.0, 0.5, 0.0, 0.5, 0.0, 0.6667, 0.0, 1.0, 0.0, 0.8333, 0.0, 0.8333, 0.0, 1.0, 0.0, 0.1667, 0.0, -8.941e-08, 0.0, -8.941e-08, 0.0, 0.1667, 0.0, 0.5, 0.0, 0.3333, 0.0, 0.3333, 0.0, 0.5, 0.0, 0.8333, 0.0, 0.6667, 0.0, 0.6667, 0.0, 0.8333, 0.0, 0.8333, 0.0, 0.6667, 0.0, 0.6667, 0.0, 0.8333, 0.0, 0.5, 0.0, 0.3333, 0.0, 0.3333, 0.0, 0.5, 0.0, 0.1667, 0.0, -8.941e-08, 0.0, -8.941e-08, 0.0, 0.1667, 0.0, 1.0, 0.0, 0.8333, 0.0, 0.8333, 0.0, 1.0, 0.0, 0.6667, 0.0, 0.5, 0.0, 0.5, 0.0, 0.6667, 0.0, 0.3333, 0.0, 0.1667, 0.0, 0.1667, 0.0, 0.3333, 0.0, 0.6667, 0.0, 0.8333, 0.0, 0.8333, 0.0, 0.8333, 0.1721, -8.941e-08, 0.0, -8.941e-08, 0.0, 0.1667, 0.0, -8.941e-08, 0.1721, 0.5, 0.0, 0.5, 0.1721, 0.3333, 0.1721, 0.3333, 0.0, 0.5, 0.0, 0.5, 0.0, 0.6667, 0.0, 0.5, 0.1721, 1.0, 0.0, 1.0, 0.1721, 0.8333, 0.1721, 0.8333, 0.0, 0.5, 0.0, 0.3333, 0.0, 0.3333, 0.0, 0.5, 0.0, 1.0, 0.0, 0.8333, 0.0, 0.8333, 0.0, 1.0, 0.0, 0.1667, 0.0, 0.3333, 0.0, 0.3333, 0.0, 0.3333, 0.1721, 0.5248, 0.1401, 0.625, 0.1633, 0.625, 0.3667, 0.5353, 0.3569, 0.5353, 0.3569, 0.625, 0.3667, 0.625, 0.4673, 0.5194, 0.5, 0.5077, 0.6256, 0.625, 0.625, 0.625, 0.7763, 0.4961, 0.7511, 0.4961, 0.7511, 0.625, 0.7763, 0.625, 0.8975, 0.5111, 0.9338, 0.3905, 0.6261, 0.3671, 0.7522, 0.306, 0.7982, 0.2504, 0.6122, 0.3671, 0.7522, 0.4961, 0.7511, 0.5111, 0.9338, 0.3972, 0.9443, 0.3905, 0.6261, 0.5077, 0.6256, 0.4961, 0.7511, 0.3671, 0.7522, 0.4524, 0.3266, 0.5353, 0.3569, 0.5194, 0.5, 0.4138, 0.5, 0.4246, 0.1168, 0.5248, 0.1401, 0.5353, 0.3569, 0.4524, 0.3266, 0.5248, 0.1401, 0.4246, 0.1168, 0.465, 0.1262, 0.4138, 0.5, 0.5194, 0.5, 0.5077, 0.6256, 0.3905, 0.6261, 0.4524, 0.3266, 0.4138, 0.5, 0.3505, 0.4534, 0.4492, 0.3275, 0.5194, 0.5, 0.625, 0.4673, 0.625, 0.625, 0.5077, 0.6256, 0.5109, -0.04649, 0.6388, 0.001508, 0.625, 0.1633, 0.5248, 0.1401, 0.4428, -0.07422, 0.5109, -0.04649, 0.5248, 0.1401, 0.465, 0.1262, 0.1785, 0.605, 0.1784, 0.8116, 0.1784, 0.8116, 0.1785, 0.605, 0.4428, -0.07422, 0.465, 0.1262, 0.465, 0.1262, 0.4504, -0.005534, 0.3972, 0.9443, 0.5111, 0.9338, 0.4432, 0.9401, 0.3972, 0.9443, 0.4432, 0.9401, 0.4432, 0.9401, 0.3972, 0.9443, 0.465, 0.1262, 0.4246, 0.1168, 0.4246, 0.1168, 0.465, 0.1262, 0.4428, -0.07422, 0.465, 0.1262, 0.465, 0.1262, 0.4428, -0.07422, 0.1785, 0.605, 0.1785, 0.7408, 0.1785, 0.7369, 0.1785, 0.6127, 0.465, 0.1262, 0.4246, 0.1168, 0.4246, 0.1168, 0.465, 0.1262, 0.3972, 0.9443, 0.4432, 0.9401, 0.4518, 0.9393, 0.407, 0.9434, 0.1785, 0.605, 0.1784, 0.8116, 0.1785, 0.7408, 0.1785, 0.605, 0.465, 0.1262, 0.4246, 0.1168, 0.4246, 0.1168, 0.465, 0.1262, 0.1785, 0.605, 0.1785, 0.6127, 0.1785, 0.6127, 0.1785, 0.605, 0.1785, 0.605, 0.1785, 0.605, 0.1785, 0.605, 0.1785, 0.605, 0.465, 0.1262, 0.465, 0.1262, 0.465, 0.1262, 0.465, 0.1262, 0.1785, 0.605, 0.2504, 0.6122, 0.306, 0.7982, 0.1784, 0.7759, 0.1949, 0.4222, 0.3505, 0.4534, 0.2504, 0.6122, 0.1785, 0.605, 0.1784, 0.8116, 0.1785, 0.605, 0.1785, 0.605, 0.1784, 0.7759, 0.4246, 0.1168, 0.4524, 0.3266, 0.4492, 0.3275, 0.4246, 0.1168, 0.4138, 0.5, 0.3905, 0.6261, 0.2504, 0.6122, 0.3505, 0.4534, 0.3671, 0.7522, 0.3972, 0.9443, 0.3909, 0.9405, 0.306, 0.7982, 0.0, 0.0, 0.0, 0.0, 0.0, 0.0, 0.0, 0.0, 0.0, 0.0, 0.0, 0.0, 0.0, 0.0, 0.0, 0.0, 0.0, 0.0, 0.0, 0.0, 0.0, 0.0, 0.0, 0.0, 0.0, 0.0, 0.0, 0.0, 0.0, 0.0, 0.0, 0.0, 0.0, 0.0, 0.0, 0.0, 0.0, 0.0, 0.0, 0.0, 0.0, 0.0, 0.0, 0.0, 0.0, 0.0, 0.0, 0.0, 1.0, 0.0, 1.0, 1.0, 0.8333, 1.0, 0.8333, 0.0, 0.8333, 0.0, 0.8333, 1.0, 0.6667, 1.0, 0.6667, 0.0, 0.6667, 0.0, 0.6667, 1.0, 0.5, 1.0, 0.5, 0.0, 0.5, 0.0, 0.5, 1.0, 0.3826, 1.0, 0.3333, 0.0, 0.8333, 0.0, 0.6667, 0.0, 0.6667, 0.0, 0.8333, 0.0, 0.5, 0.0, 0.3333, 0.0, 0.5, 0.0, 1.0, 0.0, 0.8333, 0.0, 1.0, 0.0, 0.6667, 0.0, 0.5, 0.0, 0.6667, 0.0, 0.8333, 1.0, 1.0, 1.0, 0.8333, 1.0, 0.3826, 1.0, 0.5, 1.0, 0.5, 1.0, 0.6667, 1.0, 0.8333, 1.0, 0.8333, 1.0, 0.6667, 1.0, 0.5, 1.0, 0.6667, 1.0, 0.6667, 1.0, 0.5, 1.0, 0.3333, 0.0, 0.3826, 1.0, 0.3333, 1.0, 0.3333, 0.0, 0.5, 0.0, 0.3333, 0.0, 0.3333, 0.0, 0.8333, 0.0, 1.0, 0.0, 0.8333, 0.0, 0.5, 0.0, 0.6667, 0.0, 0.5, 0.0, 1.0, 1.0, 1.0, 0.0, 1.0, 0.0, 1.0, 1.0, -8.941e-08, 1.0, 0.1667, 1.0, 0.1667, 1.0, -8.941e-08, 1.0, 0.1667, 1.0, 0.3333, 1.0, 0.3333, 1.0, 0.1667, 1.0, 0.3333, 0.0, 0.3333, 1.0, 0.3333, 1.0, 0.3333, 0.0, -8.941e-08, 1.0, -8.941e-08, 1.0, 1.0, 0.0, 1.0, 0.0, 0.5, 1.0, 0.6667, 1.0, 0.6667, 1.0, 0.5, 1.0, 0.6667, 1.0, 0.8333, 1.0, 0.8333, 1.0, 0.6667, 1.0, 0.3826, 1.0, 0.5, 1.0, 0.5, 1.0, 0.3333, 1.0, 1.0, 1.0, 0.8333, 1.0, 0.8333, 1.0, 1.0, 1.0, -8.941e-08, 1.0, 0.1667, 1.0, 0.1667, 1.0, -1.057e-06, 1.0, 0.5, 1.0, 0.6667, 1.0, 0.6667, 1.0, 0.5821, 1.0, 0.4975, 1.0, 0.3333, 1.0, 0.3333, 0.0, 0.3333, 0.0, 0.3333, 1.0, 0.3333, 1.0, 0.5, 1.0, 0.4975, 1.0, 0.3333, 1.0, 0.3333, 0.0, 0.3333, 1.0, 0.3333, 1.0, 0.3333, 0.0, 1.0, 1.0, 1.0, 0.0, 0.7354, -0.03133, 0.9999, 1.0, 1.0, 0.0, -8.941e-08, 1.0, -1.057e-06, 1.0, 0.7354, -0.03133, 0.8333, 1.0, 1.0, 1.0, 0.9999, 1.0, 0.8328, 1.0, 0.1667, 1.0, 0.3333, 1.0, 0.3333, 1.0, 0.25, 1.0, 0.1667, 1.0, 0.6667, 1.0, 0.8333, 1.0, 0.8328, 1.0, 0.6667, 1.0, 0.7, 0.6423, 0.7624, 0.8717, 0.7, 1.0, 0.8301, 0.8406, 0.8, 0.8542, 0.8, 0.6423, 0.9, 0.6423, 0.5964, 1.0, 0.6706, 1.0, 0.7, 1.0, 0.9, 0.6423, 0.9, 1.0, 0.8863, 0.933, 0.8301, 0.8406, 0.9, 1.0, 0.6667, 1.0, 0.8724, 1.0, 0.9, 1.0, 0.8896, 1.0, 0.9, 1.0])
me_cylinder_001.update()
me_cylinder = bpy.data.meshes.new('Cylinder')
me_cylinder.from_pydata([(0.0, 0.4, -0.9), (0.0, 0.4, 0.9), (0.07804, 0.3923, -0.9), (0.07804, 0.3923, 0.9), (0.1531, 0.3696, -0.9), (0.1531, 0.3696, 0.9), (0.2222, 0.3326, -0.9), (0.2222, 0.3326, 0.9), (0.2828, 0.2828, -0.9), (0.2828, 0.2828, 0.9), (0.3326, 0.2222, -0.9), (0.3326, 0.2222, 0.9), (0.3696, 0.1531, -0.9), (0.3696, 0.1531, 0.9), (0.3923, 0.07804, -0.9), (0.3923, 0.07804, 0.9), (0.4, 0.0, -0.9), (0.4, 0.0, 0.9), (0.3923, -0.07804, -0.9), (0.3923, -0.07804, 0.9), (0.3696, -0.1531, -0.9), (0.3696, -0.1531, 0.9), (0.3326, -0.2222, -0.9), (0.3326, -0.2222, 0.9), (0.2828, -0.2828, -0.9), (0.2828, -0.2828, 0.9), (0.2222, -0.3326, -0.9), (0.2222, -0.3326, 0.9), (0.1531, -0.3696, -0.9), (0.1531, -0.3696, 0.9), (0.07804, -0.3923, -0.9), (0.07804, -0.3923, 0.9), (0.0, -0.4, -0.9), (0.0, -0.4, 0.9), (-0.07804, -0.3923, -0.9), (-0.07804, -0.3923, 0.9), (-0.1531, -0.3696, -0.9), (-0.1531, -0.3696, 0.9), (-0.2222, -0.3326, -0.9), (-0.2222, -0.3326, 0.9), (-0.2828, -0.2828, -0.9), (-0.2828, -0.2828, 0.9), (-0.3326, -0.2222, -0.9), (-0.3326, -0.2222, 0.9), (-0.3696, -0.1531, -0.9), (-0.3696, -0.1531, 0.9), (-0.3923, -0.07804, -0.9), (-0.3923, -0.07804, 0.9), (-0.4, 0.0, -0.9), (-0.4, 0.0, 0.9), (-0.3923, 0.07804, -0.9), (-0.3923, 0.07804, 0.9), (-0.3696, 0.1531, -0.9), (-0.3696, 0.1531, 0.9), (-0.3326, 0.2222, -0.9), (-0.3326, 0.2222, 0.9), (-0.2828, 0.2828, -0.9), (-0.2828, 0.2828, 0.9), (-0.2222, 0.3326, -0.9), (-0.2222, 0.3326, 0.9), (-0.1531, 0.3696, -0.9), (-0.1531, 0.3696, 0.9), (-0.07804, 0.3923, -0.9), (-0.07804, 0.3923, 0.9)], [], [(0, 1, 3, 2), (2, 3, 5, 4), (4, 5, 7, 6), (6, 7, 9, 8), (8, 9, 11, 10), (10, 11, 13, 12), (12, 13, 15, 14), (14, 15, 17, 16), (16, 17, 19, 18), (18, 19, 21, 20), (20, 21, 23, 22), (22, 23, 25, 24), (24, 25, 27, 26), (26, 27, 29, 28), (28, 29, 31, 30), (30, 31, 33, 32), (32, 33, 35, 34), (34, 35, 37, 36), (36, 37, 39, 38), (38, 39, 41, 40), (40, 41, 43, 42), (42, 43, 45, 44), (44, 45, 47, 46), (46, 47, 49, 48), (48, 49, 51, 50), (50, 51, 53, 52), (52, 53, 55, 54), (54, 55, 57, 56), (56, 57, 59, 58), (58, 59, 61, 60), (3, 1, 63, 61, 59, 57, 55, 53, 51, 49, 47, 45, 43, 41, 39, 37, 35, 33, 31, 29, 27, 25, 23, 21, 19, 17, 15, 13, 11, 9, 7, 5), (60, 61, 63, 62), (62, 63, 1, 0), (0, 2, 4, 6, 8, 10, 12, 14, 16, 18, 20, 22, 24, 26, 28, 30, 32, 34, 36, 38, 40, 42, 44, 46, 48, 50, 52, 54, 56, 58, 60, 62)])
_uv = me_cylinder.uv_layers.new(name='UVMap')
_uv.uv.foreach_set('vector', [1.0, 0.5, 1.0, 1.0, 0.9688, 1.0, 0.9688, 0.5, 0.9688, 0.5, 0.9688, 1.0, 0.9375, 1.0, 0.9375, 0.5, 0.9375, 0.5, 0.9375, 1.0, 0.9062, 1.0, 0.9062, 0.5, 0.9062, 0.5, 0.9062, 1.0, 0.875, 1.0, 0.875, 0.5, 0.875, 0.5, 0.875, 1.0, 0.8438, 1.0, 0.8438, 0.5, 0.8438, 0.5, 0.8438, 1.0, 0.8125, 1.0, 0.8125, 0.5, 0.8125, 0.5, 0.8125, 1.0, 0.7812, 1.0, 0.7812, 0.5, 0.7812, 0.5, 0.7812, 1.0, 0.75, 1.0, 0.75, 0.5, 0.75, 0.5, 0.75, 1.0, 0.7188, 1.0, 0.7188, 0.5, 0.7188, 0.5, 0.7188, 1.0, 0.6875, 1.0, 0.6875, 0.5, 0.6875, 0.5, 0.6875, 1.0, 0.6562, 1.0, 0.6562, 0.5, 0.6562, 0.5, 0.6562, 1.0, 0.625, 1.0, 0.625, 0.5, 0.625, 0.5, 0.625, 1.0, 0.5938, 1.0, 0.5938, 0.5, 0.5938, 0.5, 0.5938, 1.0, 0.5625, 1.0, 0.5625, 0.5, 0.5625, 0.5, 0.5625, 1.0, 0.5312, 1.0, 0.5312, 0.5, 0.5312, 0.5, 0.5312, 1.0, 0.5, 1.0, 0.5, 0.5, 0.5, 0.5, 0.5, 1.0, 0.4688, 1.0, 0.4688, 0.5, 0.4688, 0.5, 0.4688, 1.0, 0.4375, 1.0, 0.4375, 0.5, 0.4375, 0.5, 0.4375, 1.0, 0.4062, 1.0, 0.4062, 0.5, 0.4062, 0.5, 0.4062, 1.0, 0.375, 1.0, 0.375, 0.5, 0.375, 0.5, 0.375, 1.0, 0.3438, 1.0, 0.3438, 0.5, 0.3438, 0.5, 0.3438, 1.0, 0.3125, 1.0, 0.3125, 0.5, 0.3125, 0.5, 0.3125, 1.0, 0.2812, 1.0, 0.2812, 0.5, 0.2812, 0.5, 0.2812, 1.0, 0.25, 1.0, 0.25, 0.5, 0.25, 0.5, 0.25, 1.0, 0.2188, 1.0, 0.2188, 0.5, 0.2188, 0.5, 0.2188, 1.0, 0.1875, 1.0, 0.1875, 0.5, 0.1875, 0.5, 0.1875, 1.0, 0.1562, 1.0, 0.1562, 0.5, 0.1562, 0.5, 0.1562, 1.0, 0.125, 1.0, 0.125, 0.5, 0.125, 0.5, 0.125, 1.0, 0.09375, 1.0, 0.09375, 0.5, 0.09375, 0.5, 0.09375, 1.0, 0.0625, 1.0, 0.0625, 0.5, 0.2968, 0.4854, 0.25, 0.49, 0.2032, 0.4854, 0.1582, 0.4717, 0.1167, 0.4496, 0.08029, 0.4197, 0.05045, 0.3833, 0.02827, 0.3418, 0.01461, 0.2968, 0.01, 0.25, 0.01461, 0.2032, 0.02827, 0.1582, 0.05045, 0.1167, 0.08029, 0.08029, 0.1167, 0.05045, 0.1582, 0.02827, 0.2032, 0.01461, 0.25, 0.01, 0.2968, 0.01461, 0.3418, 0.02827, 0.3833, 0.05045, 0.4197, 0.08029, 0.4496, 0.1167, 0.4717, 0.1582, 0.4854, 0.2032, 0.49, 0.25, 0.4854, 0.2968, 0.4717, 0.3418, 0.4496, 0.3833, 0.4197, 0.4197, 0.3833, 0.4496, 0.3418, 0.4717, 0.0625, 0.5, 0.0625, 1.0, 0.03125, 1.0, 0.03125, 0.5, 0.03125, 0.5, 0.03125, 1.0, 0.0, 1.0, 0.0, 0.5, 0.75, 0.49, 0.7968, 0.4854, 0.8418, 0.4717, 0.8833, 0.4496, 0.9197, 0.4197, 0.9496, 0.3833, 0.9717, 0.3418, 0.9854, 0.2968, 0.99, 0.25, 0.9854, 0.2032, 0.9717, 0.1582, 0.9496, 0.1167, 0.9197, 0.08029, 0.8833, 0.05045, 0.8418, 0.02827, 0.7968, 0.01461, 0.75, 0.01, 0.7032, 0.01461, 0.6582, 0.02827, 0.6167, 0.05045, 0.5803, 0.08029, 0.5504, 0.1167, 0.5283, 0.1582, 0.5146, 0.2032, 0.51, 0.25, 0.5146, 0.2968, 0.5283, 0.3418, 0.5504, 0.3833, 0.5803, 0.4197, 0.6167, 0.4496, 0.6582, 0.4717, 0.7032, 0.4854])
me_cylinder.update()

# ---- objects
ob_m_lean_base = bpy.data.objects.new('m_lean_base', me_cylinder_001)
ob_cylinder = bpy.data.objects.new('Cylinder', me_cylinder)
ob_empty_001 = bpy.data.objects.new('Empty.001', None)
ob_front = bpy.data.objects.new('front', None)
ob_side = bpy.data.objects.new('side', None)
ob_side_arm = bpy.data.objects.new('side.arm', None)

# ---- transforms, parenting, visibility, modifiers, constraints
ob_m_lean_base.location = (0.0, 0.0, 1.192e-07)
ob_m_lean_base.scale = (0.344, 0.344, 0.1147)
_m = ob_m_lean_base.modifiers.new('Mirror', 'MIRROR')
_m.use_clip = True
ob_cylinder.location = (0.0, 0.0, 0.9)
ob_empty_001.location = (1.215, -2.0, 0.8759)
ob_empty_001.rotation_euler = (1.571, -0.0, 3.142)
ob_empty_001.scale = (0.7085, 0.7085, 0.7085)
ob_empty_001.empty_display_type = 'IMAGE'
ob_empty_001.empty_display_size = 5.0
ob_empty_001.empty_image_depth = 'BACK'
ob_empty_001.use_empty_image_alpha = True
ob_empty_001.empty_image_side = 'FRONT'
ob_empty_001.color = (1.0, 1.0, 1.0, 0.3)
ob_front.location = (1.298, 2.0, 0.8759)
ob_front.rotation_euler = (1.571, -0.0, 0.0)
ob_front.scale = (0.7085, 0.7085, 0.7085)
ob_front.empty_display_type = 'IMAGE'
ob_front.empty_display_size = 5.0
ob_front.empty_image_depth = 'BACK'
ob_front.use_empty_image_alpha = True
ob_front.empty_image_side = 'FRONT'
ob_front.color = (1.0, 1.0, 1.0, 0.3)
ob_side.location = (-2.0, 0.4648, 0.8759)
ob_side.rotation_euler = (1.571, -0.0, 1.571)
ob_side.scale = (0.7085, 0.7085, 0.7085)
ob_side.empty_display_type = 'IMAGE'
ob_side.empty_display_size = 5.0
ob_side.empty_image_depth = 'BACK'
ob_side.use_empty_image_alpha = True
ob_side.empty_image_side = 'FRONT'
ob_side.color = (1.0, 1.0, 1.0, 0.3)
ob_side_arm.location = (-2.0, -0.2851, 0.8759)
ob_side_arm.rotation_euler = (1.571, -0.0, 1.571)
ob_side_arm.scale = (0.7085, 0.7085, 0.7085)
ob_side_arm.empty_display_type = 'IMAGE'
ob_side_arm.empty_display_size = 5.0
ob_side_arm.empty_image_depth = 'BACK'
ob_side_arm.use_empty_image_alpha = True
ob_side_arm.empty_image_side = 'FRONT'
ob_side_arm.color = (1.0, 1.0, 1.0, 0.3)

# ---- collection membership
col_collection.objects.link(ob_m_lean_base)
col_reference.objects.link(ob_cylinder)
col_reference.objects.link(ob_empty_001)
col_reference.objects.link(ob_front)
col_reference.objects.link(ob_side)
col_reference.objects.link(ob_side_arm)

# ---- scene / render settings (as saved in the file)
scene.frame_start = 1; scene.frame_end = 250; scene.frame_set(0)
scene.render.engine = 'BLENDER_EEVEE_NEXT'
scene.render.bake_bias = 0.0
scene.render.bake_samples = 0
scene.render.compositor_device = 'GPU'
scene.eevee.use_volume_custom_range = False
scene.eevee.fast_gi_thickness_near = 0.1
scene.eevee.fast_gi_thickness_far = 0.0
scene.eevee.ray_tracing_options.screen_trace_thickness = 0.1
bpy.context.view_layer.update()

# ---- added for rendering (the .blend has no active camera and no usable light): camera, sun
cam_auto = bpy.data.cameras.new('AutoCamera')
cam_auto.lens = 50.0
cam_auto.sensor_width = 36.0
cam_auto.clip_end = 1000.0
ob_auto_camera = bpy.data.objects.new('AutoCamera', cam_auto)
scene.collection.objects.link(ob_auto_camera)
ob_auto_camera.location = (1.96705, -2.36047, 2.47364)
ob_auto_camera.rotation_euler = (1.09748, -7.21219e-08, 0.694738)
scene.camera = ob_auto_camera
light_auto_sun = bpy.data.lights.new('AutoSun', 'SUN')
light_auto_sun.energy = 3.0
light_auto_sun.angle = 0.0523599
ob_auto_sun = bpy.data.objects.new('AutoSun', light_auto_sun)
scene.collection.objects.link(ob_auto_sun)
ob_auto_sun.rotation_euler = (0.872665, 0.174533, 0.523599)
bpy.context.view_layer.update()
